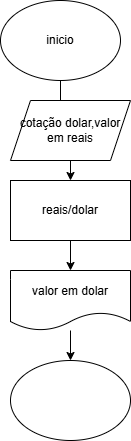

The diagram above was exported from draw.io. Its source (the exported page's mxGraphModel, read from the mxfile embedded in the PNG):
<mxGraphModel dx="880" dy="468" grid="1" gridSize="10" guides="1" tooltips="1" connect="1" arrows="1" fold="1" page="1" pageScale="1" pageWidth="827" pageHeight="1169" math="0" shadow="0">
  <root>
    <mxCell id="0" />
    <mxCell id="1" parent="0" />
    <mxCell id="LLmlC2A5NfqHsMmXZ-Wb-15" value="" style="edgeStyle=orthogonalEdgeStyle;rounded=0;orthogonalLoop=1;jettySize=auto;html=1;" edge="1" parent="1" source="LLmlC2A5NfqHsMmXZ-Wb-1" target="LLmlC2A5NfqHsMmXZ-Wb-3">
      <mxGeometry relative="1" as="geometry" />
    </mxCell>
    <mxCell id="LLmlC2A5NfqHsMmXZ-Wb-1" value="inicio" style="ellipse;whiteSpace=wrap;html=1;" vertex="1" parent="1">
      <mxGeometry x="360" y="190" width="120" height="80" as="geometry" />
    </mxCell>
    <mxCell id="LLmlC2A5NfqHsMmXZ-Wb-2" value="cotação dolar,valor&lt;div&gt;em reais&lt;/div&gt;" style="shape=parallelogram;perimeter=parallelogramPerimeter;whiteSpace=wrap;html=1;fixedSize=1;" vertex="1" parent="1">
      <mxGeometry x="370" y="290" width="120" height="60" as="geometry" />
    </mxCell>
    <mxCell id="LLmlC2A5NfqHsMmXZ-Wb-13" value="" style="edgeStyle=orthogonalEdgeStyle;rounded=0;orthogonalLoop=1;jettySize=auto;html=1;" edge="1" parent="1" source="LLmlC2A5NfqHsMmXZ-Wb-3" target="LLmlC2A5NfqHsMmXZ-Wb-6">
      <mxGeometry relative="1" as="geometry" />
    </mxCell>
    <mxCell id="LLmlC2A5NfqHsMmXZ-Wb-3" value="reais/dolar" style="rounded=0;whiteSpace=wrap;html=1;" vertex="1" parent="1">
      <mxGeometry x="370" y="370" width="120" height="60" as="geometry" />
    </mxCell>
    <mxCell id="LLmlC2A5NfqHsMmXZ-Wb-14" value="" style="edgeStyle=orthogonalEdgeStyle;rounded=0;orthogonalLoop=1;jettySize=auto;html=1;" edge="1" parent="1" source="LLmlC2A5NfqHsMmXZ-Wb-6" target="LLmlC2A5NfqHsMmXZ-Wb-8">
      <mxGeometry relative="1" as="geometry" />
    </mxCell>
    <mxCell id="LLmlC2A5NfqHsMmXZ-Wb-6" value="valor em dolar" style="shape=document;whiteSpace=wrap;html=1;boundedLbl=1;" vertex="1" parent="1">
      <mxGeometry x="370" y="460" width="120" height="60" as="geometry" />
    </mxCell>
    <mxCell id="LLmlC2A5NfqHsMmXZ-Wb-8" value="" style="ellipse;whiteSpace=wrap;html=1;" vertex="1" parent="1">
      <mxGeometry x="370" y="550" width="120" height="80" as="geometry" />
    </mxCell>
  </root>
</mxGraphModel>